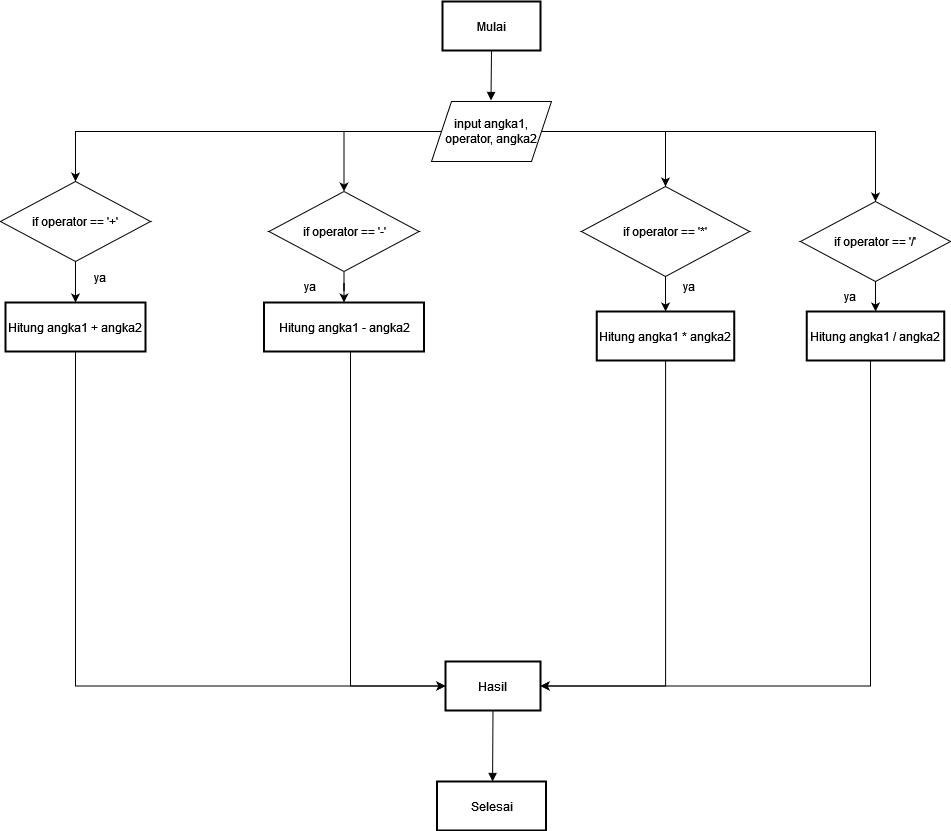

The diagram above was exported from draw.io. Its source (the exported page's mxGraphModel, read from the mxfile embedded in the PNG):
<mxGraphModel dx="1764" dy="920" grid="1" gridSize="10" guides="1" tooltips="1" connect="1" arrows="1" fold="1" page="1" pageScale="1" pageWidth="850" pageHeight="1100" math="0" shadow="0">
  <root>
    <mxCell id="0" />
    <mxCell id="1" parent="0" />
    <mxCell id="WeuItBLvSzxxDJP92O56-1" value="Mulai" style="whiteSpace=wrap;strokeWidth=2;" parent="1" vertex="1">
      <mxGeometry x="642" y="20" width="98" height="49" as="geometry" />
    </mxCell>
    <mxCell id="WeuItBLvSzxxDJP92O56-60" style="edgeStyle=orthogonalEdgeStyle;rounded=0;orthogonalLoop=1;jettySize=auto;html=1;entryX=0;entryY=0.5;entryDx=0;entryDy=0;" parent="1" source="WeuItBLvSzxxDJP92O56-3" target="WeuItBLvSzxxDJP92O56-10" edge="1">
      <mxGeometry relative="1" as="geometry">
        <Array as="points">
          <mxPoint x="275" y="705" />
        </Array>
      </mxGeometry>
    </mxCell>
    <mxCell id="WeuItBLvSzxxDJP92O56-3" value="Hitung angka1 + angka2" style="whiteSpace=wrap;strokeWidth=2;" parent="1" vertex="1">
      <mxGeometry x="205" y="321" width="140" height="49" as="geometry" />
    </mxCell>
    <mxCell id="8_IERzYhrnHfKi-4Bs-B-6" style="edgeStyle=orthogonalEdgeStyle;rounded=0;orthogonalLoop=1;jettySize=auto;html=1;entryX=0;entryY=0.5;entryDx=0;entryDy=0;" edge="1" parent="1" source="WeuItBLvSzxxDJP92O56-4" target="WeuItBLvSzxxDJP92O56-10">
      <mxGeometry relative="1" as="geometry">
        <Array as="points">
          <mxPoint x="550" y="704" />
        </Array>
      </mxGeometry>
    </mxCell>
    <mxCell id="WeuItBLvSzxxDJP92O56-4" value="Hitung angka1 - angka2" style="whiteSpace=wrap;strokeWidth=2;" parent="1" vertex="1">
      <mxGeometry x="463.5" y="321" width="160" height="49" as="geometry" />
    </mxCell>
    <mxCell id="WeuItBLvSzxxDJP92O56-59" style="edgeStyle=orthogonalEdgeStyle;rounded=0;orthogonalLoop=1;jettySize=auto;html=1;entryX=1;entryY=0.5;entryDx=0;entryDy=0;" parent="1" source="WeuItBLvSzxxDJP92O56-5" target="WeuItBLvSzxxDJP92O56-10" edge="1">
      <mxGeometry relative="1" as="geometry">
        <Array as="points">
          <mxPoint x="865" y="705" />
        </Array>
      </mxGeometry>
    </mxCell>
    <mxCell id="WeuItBLvSzxxDJP92O56-5" value="Hitung angka1 * angka2" style="whiteSpace=wrap;strokeWidth=2;" parent="1" vertex="1">
      <mxGeometry x="796.25" y="330" width="137.5" height="49" as="geometry" />
    </mxCell>
    <mxCell id="WeuItBLvSzxxDJP92O56-10" value="Hasil" style="whiteSpace=wrap;strokeWidth=2;" parent="1" vertex="1">
      <mxGeometry x="645" y="680" width="95" height="49" as="geometry" />
    </mxCell>
    <mxCell id="WeuItBLvSzxxDJP92O56-11" value="Selesai" style="whiteSpace=wrap;strokeWidth=2;" parent="1" vertex="1">
      <mxGeometry x="636.5" y="800" width="109" height="49" as="geometry" />
    </mxCell>
    <mxCell id="WeuItBLvSzxxDJP92O56-12" value="" style="curved=1;startArrow=none;endArrow=block;exitX=0.5;exitY=0.99;entryX=0.5;entryY=0;rounded=0;" parent="1" source="WeuItBLvSzxxDJP92O56-1" edge="1">
      <mxGeometry relative="1" as="geometry">
        <Array as="points" />
        <mxPoint x="690.5000000000002" y="119" as="targetPoint" />
      </mxGeometry>
    </mxCell>
    <mxCell id="WeuItBLvSzxxDJP92O56-26" value="" style="curved=1;startArrow=none;endArrow=block;exitX=0.5;exitY=0.99;entryX=0.51;entryY=-0.01;rounded=0;" parent="1" source="WeuItBLvSzxxDJP92O56-10" target="WeuItBLvSzxxDJP92O56-11" edge="1">
      <mxGeometry relative="1" as="geometry">
        <Array as="points" />
      </mxGeometry>
    </mxCell>
    <mxCell id="WeuItBLvSzxxDJP92O56-33" style="edgeStyle=orthogonalEdgeStyle;rounded=0;orthogonalLoop=1;jettySize=auto;html=1;entryX=0.5;entryY=0;entryDx=0;entryDy=0;" parent="1" source="WeuItBLvSzxxDJP92O56-27" target="WeuItBLvSzxxDJP92O56-31" edge="1">
      <mxGeometry relative="1" as="geometry" />
    </mxCell>
    <mxCell id="WeuItBLvSzxxDJP92O56-34" style="edgeStyle=orthogonalEdgeStyle;rounded=0;orthogonalLoop=1;jettySize=auto;html=1;entryX=0.5;entryY=0;entryDx=0;entryDy=0;" parent="1" source="WeuItBLvSzxxDJP92O56-27" target="WeuItBLvSzxxDJP92O56-28" edge="1">
      <mxGeometry relative="1" as="geometry" />
    </mxCell>
    <mxCell id="WeuItBLvSzxxDJP92O56-37" style="edgeStyle=orthogonalEdgeStyle;rounded=0;orthogonalLoop=1;jettySize=auto;html=1;entryX=0.5;entryY=0;entryDx=0;entryDy=0;" parent="1" source="WeuItBLvSzxxDJP92O56-27" target="WeuItBLvSzxxDJP92O56-29" edge="1">
      <mxGeometry relative="1" as="geometry" />
    </mxCell>
    <mxCell id="WeuItBLvSzxxDJP92O56-67" style="edgeStyle=orthogonalEdgeStyle;rounded=0;orthogonalLoop=1;jettySize=auto;html=1;entryX=0.5;entryY=0;entryDx=0;entryDy=0;" parent="1" source="WeuItBLvSzxxDJP92O56-27" target="WeuItBLvSzxxDJP92O56-30" edge="1">
      <mxGeometry relative="1" as="geometry" />
    </mxCell>
    <mxCell id="WeuItBLvSzxxDJP92O56-27" value="input angka1, operator, angka2" style="shape=parallelogram;perimeter=parallelogramPerimeter;whiteSpace=wrap;html=1;fixedSize=1;" parent="1" vertex="1">
      <mxGeometry x="631" y="120" width="120" height="60" as="geometry" />
    </mxCell>
    <mxCell id="WeuItBLvSzxxDJP92O56-39" value="" style="edgeStyle=orthogonalEdgeStyle;rounded=0;orthogonalLoop=1;jettySize=auto;html=1;" parent="1" source="WeuItBLvSzxxDJP92O56-28" target="WeuItBLvSzxxDJP92O56-4" edge="1">
      <mxGeometry relative="1" as="geometry" />
    </mxCell>
    <mxCell id="WeuItBLvSzxxDJP92O56-28" value="if operator == '-'" style="rhombus;whiteSpace=wrap;html=1;" parent="1" vertex="1">
      <mxGeometry x="468.5" y="210" width="150" height="80" as="geometry" />
    </mxCell>
    <mxCell id="WeuItBLvSzxxDJP92O56-41" value="" style="edgeStyle=orthogonalEdgeStyle;rounded=0;orthogonalLoop=1;jettySize=auto;html=1;" parent="1" source="WeuItBLvSzxxDJP92O56-29" target="WeuItBLvSzxxDJP92O56-5" edge="1">
      <mxGeometry relative="1" as="geometry" />
    </mxCell>
    <mxCell id="WeuItBLvSzxxDJP92O56-29" value="if operator == '*'" style="rhombus;whiteSpace=wrap;html=1;" parent="1" vertex="1">
      <mxGeometry x="781" y="205" width="168" height="90" as="geometry" />
    </mxCell>
    <mxCell id="8_IERzYhrnHfKi-4Bs-B-4" value="" style="edgeStyle=orthogonalEdgeStyle;rounded=0;orthogonalLoop=1;jettySize=auto;html=1;" edge="1" parent="1" source="WeuItBLvSzxxDJP92O56-30" target="8_IERzYhrnHfKi-4Bs-B-2">
      <mxGeometry relative="1" as="geometry" />
    </mxCell>
    <mxCell id="WeuItBLvSzxxDJP92O56-30" value="if operator == '/'" style="rhombus;whiteSpace=wrap;html=1;" parent="1" vertex="1">
      <mxGeometry x="1000" y="220" width="150" height="80" as="geometry" />
    </mxCell>
    <mxCell id="WeuItBLvSzxxDJP92O56-38" value="" style="edgeStyle=orthogonalEdgeStyle;rounded=0;orthogonalLoop=1;jettySize=auto;html=1;" parent="1" source="WeuItBLvSzxxDJP92O56-31" target="WeuItBLvSzxxDJP92O56-3" edge="1">
      <mxGeometry relative="1" as="geometry" />
    </mxCell>
    <mxCell id="WeuItBLvSzxxDJP92O56-31" value="if operator == '+'" style="rhombus;whiteSpace=wrap;html=1;" parent="1" vertex="1">
      <mxGeometry x="200" y="200" width="150" height="80" as="geometry" />
    </mxCell>
    <mxCell id="WeuItBLvSzxxDJP92O56-47" value="ya" style="rounded=0;whiteSpace=wrap;html=1;strokeColor=none;fillColor=none;" parent="1" vertex="1">
      <mxGeometry x="990" y="290" width="120" height="50" as="geometry" />
    </mxCell>
    <mxCell id="WeuItBLvSzxxDJP92O56-49" value="ya" style="rounded=0;whiteSpace=wrap;html=1;strokeColor=none;fillColor=none;" parent="1" vertex="1">
      <mxGeometry x="240" y="271" width="120" height="50" as="geometry" />
    </mxCell>
    <mxCell id="WeuItBLvSzxxDJP92O56-50" value="ya" style="rounded=0;whiteSpace=wrap;html=1;strokeColor=none;fillColor=none;" parent="1" vertex="1">
      <mxGeometry x="450" y="280" width="120" height="50" as="geometry" />
    </mxCell>
    <mxCell id="WeuItBLvSzxxDJP92O56-52" value="ya" style="rounded=0;whiteSpace=wrap;html=1;strokeColor=none;fillColor=none;" parent="1" vertex="1">
      <mxGeometry x="829" y="280" width="120" height="50" as="geometry" />
    </mxCell>
    <mxCell id="8_IERzYhrnHfKi-4Bs-B-5" style="edgeStyle=orthogonalEdgeStyle;rounded=0;orthogonalLoop=1;jettySize=auto;html=1;entryX=1;entryY=0.5;entryDx=0;entryDy=0;" edge="1" parent="1" source="8_IERzYhrnHfKi-4Bs-B-2" target="WeuItBLvSzxxDJP92O56-10">
      <mxGeometry relative="1" as="geometry">
        <Array as="points">
          <mxPoint x="1070" y="705" />
        </Array>
      </mxGeometry>
    </mxCell>
    <mxCell id="8_IERzYhrnHfKi-4Bs-B-2" value="Hitung angka1 / angka2" style="whiteSpace=wrap;strokeWidth=2;" vertex="1" parent="1">
      <mxGeometry x="1006.25" y="330" width="137.5" height="49" as="geometry" />
    </mxCell>
  </root>
</mxGraphModel>